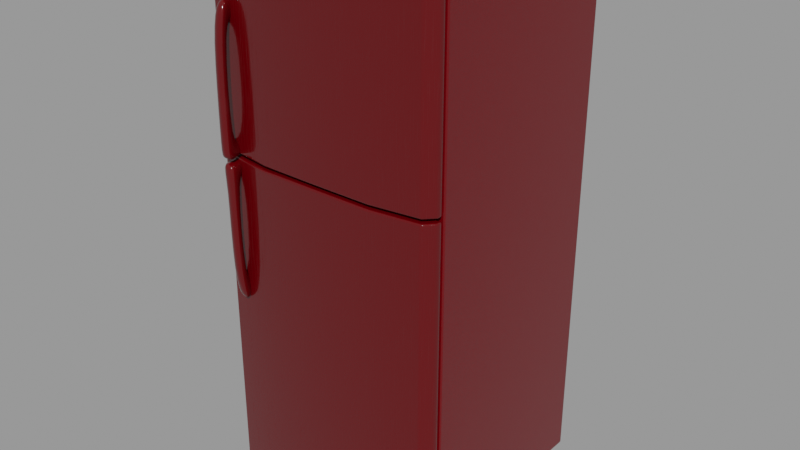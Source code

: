 # Source: refrigerator_2209666b-8edc-4001-8a5b-ee280232732c.blend  (saved by Blender 3.4.6; exported with 4.5.12 LTS)
import bpy
from mathutils import Matrix  # noqa: F401  (used for matrix-valued properties, if any)

bpy.ops.wm.read_factory_settings(use_empty=True)
scene = bpy.context.scene
scene.name = 'upload'

# ---- collections
col_refrigerator = bpy.data.collections.new('Refrigerator'); scene.collection.children.link(col_refrigerator)

# ---- materials (node trees are filled in below, after node groups)
mat_purple_plastic_door = bpy.data.materials.new('Purple Plastic Door')
mat_purple_plastic_door.use_transparent_shadow = False
mat_indoor_plastic = bpy.data.materials.new('Indoor Plastic')
mat_indoor_plastic.use_transparent_shadow = False
mat_purple_body_paint = bpy.data.materials.new('Purple Body Paint')
mat_purple_body_paint.use_transparent_shadow = False
mat_dusty_glass = bpy.data.materials.new('Dusty glass')
mat_dusty_glass.alpha_threshold = 0.0
mat_dusty_glass.roughness = 0.5

# ---- node groups
ng_dusty_glass = bpy.data.node_groups.new('Dusty glass', 'ShaderNodeTree')
_s = ng_dusty_glass.interface.new_socket(name='Shader', in_out='OUTPUT', socket_type='NodeSocketShader')
_s = ng_dusty_glass.interface.new_socket(name='Dust intensity', in_out='INPUT', socket_type='NodeSocketFloat')
_s.default_value = 1.5
_s.min_value = -1e+04
_s.max_value = 1e+04
_s = ng_dusty_glass.interface.new_socket(name='Vector', in_out='INPUT', socket_type='NodeSocketVector')
_s.min_value = -1.0
_s.max_value = 1.0
_N = ng_dusty_glass.nodes; _L = ng_dusty_glass.links
n0 = _N.new('ShaderNodeMath'); n0.name = 'Math'; n0.location = (-565, -238)
n0.inputs[1].default_value = 120.0
n1 = _N.new('ShaderNodeMath'); n1.name = 'Math.001'; n1.location = (-805, -307)
n1.operation = 'MULTIPLY'
n1.inputs[1].default_value = 2.0
n2 = _N.new('ShaderNodeTexNoise'); n2.name = 'Noise Texture.001'; n2.location = (-1045, -349)
n2.inputs[2].default_value = 20.0
n2.inputs[3].default_value = 1.0
n3 = _N.new('ShaderNodeTexNoise'); n3.name = 'Noise Texture.004'; n3.location = (-565, -477)
n3.inputs[2].default_value = 20.0
n3.inputs[3].default_value = 7.0
n4 = _N.new('ShaderNodeBrightContrast'); n4.name = 'Bright/Contrast'; n4.location = (-325, -461)
n4.inputs[2].default_value = 0.5
n5 = _N.new('ShaderNodeTexNoise'); n5.name = 'Noise Texture'; n5.location = (-325, -196)
n5.inputs[3].default_value = 7.0
n5.inputs[8].default_value = 0.5
n6 = _N.new('ShaderNodeMath'); n6.name = 'Math.003'; n6.location = (-197, 25)
n6.operation = 'MULTIPLY'
n6.inputs[1].default_value = 120.0
n7 = _N.new('ShaderNodeMath'); n7.name = 'Math.007'; n7.location = (-85, -404)
n7.operation = 'MULTIPLY'
n7.inputs[1].default_value = 1.0
n8 = _N.new('ShaderNodeMath'); n8.name = 'Math.004'; n8.location = (155, -166)
n8.operation = 'MULTIPLY'
n8.use_clamp = True
n9 = _N.new('ShaderNodeBump'); n9.name = 'Bump'; n9.location = (975, -108)
n9.inputs[0].default_value = 0.05
n9.inputs[1].default_value = 1.0
n9.inputs[2].default_value = 1.0
n10 = _N.new('ShaderNodeMath'); n10.name = 'Math.010'; n10.location = (735, -129)
n10.use_clamp = True
n10.inputs[1].default_value = 0.0
n11 = _N.new('ShaderNodeMath'); n11.name = 'Math.008'; n11.location = (-85, -199)
n11.operation = 'MULTIPLY'
n12 = _N.new('ShaderNodeBsdfGlass'); n12.name = 'Glass BSDF'; n12.location = (1215, -337)
n12.distribution = 'BECKMANN'
n12.inputs[1].default_value = 0.001
n13 = _N.new('ShaderNodeMath'); n13.name = 'Math.011'; n13.location = (975, 92)
n13.operation = 'SUBTRACT'
n13.use_clamp = True
n13.inputs[0].default_value = 1.0
n14 = _N.new('ShaderNodeMath'); n14.name = 'Math.012'; n14.location = (735, 86)
n14.operation = 'MULTIPLY'
n14.use_clamp = True
n14.inputs[1].default_value = 2.0
n15 = _N.new('ShaderNodeBsdfPrincipled'); n15.name = 'Principled BSDF'; n15.location = (1215, 477)
n15.width = 150
n15.subsurface_method = 'BURLEY'
n15.inputs[9].default_value = (1.0, 1.0, 1.0)
n15.inputs[27].default_value = (0.0, 0.0, 0.0, 1.0)
n15.inputs[28].default_value = 1.0
n16 = _N.new('ShaderNodeMath'); n16.name = 'Math.014'; n16.location = (975, 288)
n16.use_clamp = True
n16.inputs[1].default_value = 0.65
n17 = _N.new('ShaderNodeMixShader'); n17.name = 'Mix Shader'; n17.location = (1465, 68)
n18 = _N.new('ShaderNodeMath'); n18.name = 'Math.013'; n18.location = (1215, -126)
n18.operation = 'MULTIPLY'
n18.use_clamp = True
n19 = _N.new('ShaderNodeRGBCurve'); n19.name = 'RGB Curves'; n19.location = (395, -7)
_c = n19.mapping.curves[3]
while len(_c.points) > 2: _c.points.remove(_c.points[-1])
_c.points[0].location = (0.0, 0.0); _c.points[0].handle_type = 'AUTO'
_c.points[1].location = (0.01364, 0.0); _c.points[1].handle_type = 'AUTO'
_p = _c.points.new(0.44545, 0.55); _p.handle_type = 'AUTO'
_p = _c.points.new(1.0, 0.85); _p.handle_type = 'AUTO'
n19.mapping.update()
n20 = _N.new('ShaderNodeMapping'); n20.name = 'Mapping'; n20.location = (-1465, -358)
n21 = _N.new('NodeGroupInput'); n21.name = 'Group Input'; n21.location = (-1758, -906)
n22 = _N.new('NodeGroupOutput'); n22.name = 'Group Output'; n22.location = (1689, 42)
_L.new(n21.outputs[1], n20.inputs[0])
_L.new(n5.outputs[0], n11.inputs[0])
_L.new(n2.outputs[0], n1.inputs[0])
_L.new(n0.outputs[0], n5.inputs[2])
_L.new(n1.outputs[0], n0.inputs[0])
_L.new(n20.outputs[0], n5.inputs[0])
_L.new(n20.outputs[0], n2.inputs[0])
_L.new(n8.outputs[0], n19.inputs[1])
_L.new(n3.outputs[0], n4.inputs[0])
_L.new(n4.outputs[0], n7.inputs[0])
_L.new(n19.outputs[0], n10.inputs[0])
_L.new(n9.outputs[0], n15.inputs[5])
_L.new(n5.outputs[0], n6.inputs[0])
_L.new(n7.outputs[0], n8.inputs[1])
_L.new(n11.outputs[0], n8.inputs[0])
_L.new(n10.outputs[0], n9.inputs[3])
_L.new(n19.outputs[0], n14.inputs[0])
_L.new(n14.outputs[0], n13.inputs[1])
_L.new(n13.outputs[0], n15.inputs[2])
_L.new(n18.outputs[0], n17.inputs[0])
_L.new(n12.outputs[0], n17.inputs[1])
_L.new(n8.outputs[0], n16.inputs[0])
_L.new(n16.outputs[0], n15.inputs[0])
_L.new(n17.outputs[0], n22.inputs[0])
_L.new(n8.outputs[0], n18.inputs[0])
_L.new(n15.outputs[0], n17.inputs[2])
_L.new(n21.outputs[0], n18.inputs[1])
n22.is_active_output = True

# ---- material node trees
mat_purple_plastic_door.use_nodes = True; mat_purple_plastic_door.node_tree.nodes.clear()
_N = mat_purple_plastic_door.node_tree.nodes; _L = mat_purple_plastic_door.node_tree.links
n0 = _N.new('ShaderNodeOutputMaterial'); n0.name = 'Material Output'; n0.location = (-101, 344)
n1 = _N.new('ShaderNodeTexNoise'); n1.name = 'Musgrave Texture'; n1.location = (-1580, 43)
n1.width = 150
n1.normalize = False
n1.inputs[2].default_value = 1000.0
n1.inputs[3].default_value = 1.0
n1.inputs[4].default_value = 0.25
n2 = _N.new('ShaderNodeBump'); n2.name = 'Bump'; n2.location = (-1377, -74)
n2.invert = True
n2.inputs[0].default_value = 0.01
n2.inputs[2].default_value = 1.0
n3 = _N.new('ShaderNodeMapping'); n3.name = 'Mapping'; n3.location = (-1800, 72)
n3.inputs[3].default_value = (1.0, 0.01, 0.01)
n4 = _N.new('ShaderNodeValToRGB'); n4.name = 'ColorRamp.001'; n4.location = (-1107, 99)
while len(n4.color_ramp.elements) > 1: n4.color_ramp.elements.remove(n4.color_ramp.elements[-1])
n4.color_ramp.elements[0].position = 0.0; n4.color_ramp.elements[0].color = (0.06221, 0.06221, 0.06221, 1.0)
_e = n4.color_ramp.elements.new(1.0); _e.color = (0.5922, 0.5922, 0.5922, 1.0)
n5 = _N.new('ShaderNodeBsdfPrincipled'); n5.name = 'Principled BSDF'; n5.location = (-583, 342)
n5.distribution = 'GGX'
n5.subsurface_method = 'BURLEY'
n5.inputs[0].default_value = (0.1023, 0.0, 0.001531, 1.0)
n5.inputs[3].default_value = 1.45
n5.inputs[13].default_value = 0.5773
n5.inputs[27].default_value = (0.0, 0.0, 0.0, 1.0)
n5.inputs[28].default_value = 1.0
n6 = _N.new('ShaderNodeTexCoord'); n6.name = 'Texture Coordinate'; n6.location = (-2034, 28)
_L.new(n5.outputs[0], n0.inputs[0])
_L.new(n3.outputs[0], n1.inputs[0])
_L.new(n1.outputs[0], n2.inputs[3])
_L.new(n1.outputs[0], n4.inputs[0])
_L.new(n2.outputs[0], n5.inputs[5])
_L.new(n4.outputs[0], n5.inputs[2])
_L.new(n6.outputs[3], n3.inputs[0])
n0.is_active_output = True
mat_indoor_plastic.use_nodes = True; mat_indoor_plastic.node_tree.nodes.clear()
_N = mat_indoor_plastic.node_tree.nodes; _L = mat_indoor_plastic.node_tree.links
n0 = _N.new('ShaderNodeOutputMaterial'); n0.name = 'Material Output'; n0.location = (558, 300)
n1 = _N.new('ShaderNodeBsdfPrincipled'); n1.name = 'Principled BSDF'; n1.location = (126, 284)
n1.distribution = 'GGX'
n1.subsurface_method = 'BURLEY'
n1.inputs[0].default_value = (1.0, 0.829, 0.6922, 1.0)
n1.inputs[3].default_value = 1.45
n1.inputs[13].default_value = 1.0
n1.inputs[27].default_value = (0.0, 0.0, 0.0, 1.0)
n1.inputs[28].default_value = 1.0
n2 = _N.new('ShaderNodeBump'); n2.name = 'Bump'; n2.location = (-109, 36)
n2.invert = True
n2.inputs[0].default_value = 0.2
n2.inputs[2].default_value = 1.0
n3 = _N.new('ShaderNodeTexNoise'); n3.name = 'Musgrave Texture'; n3.location = (-301, 77)
n3.width = 150
n3.normalize = False
n3.inputs[2].default_value = 1000.0
n3.inputs[3].default_value = 1.0
n3.inputs[4].default_value = 0.25
n4 = _N.new('ShaderNodeTexCoord'); n4.name = 'Texture Coordinate'; n4.location = (-695, 73)
n5 = _N.new('ShaderNodeMapping'); n5.name = 'Mapping'; n5.location = (-484, 74)
n5.inputs[3].default_value = (1.0, 1.0, 5.0)
_L.new(n1.outputs[0], n0.inputs[0])
_L.new(n5.outputs[0], n3.inputs[0])
_L.new(n3.outputs[0], n2.inputs[3])
_L.new(n2.outputs[0], n1.inputs[5])
_L.new(n4.outputs[3], n5.inputs[0])
_L.new(n3.outputs[0], n1.inputs[2])
n0.is_active_output = True
mat_purple_body_paint.use_nodes = True; mat_purple_body_paint.node_tree.nodes.clear()
_N = mat_purple_body_paint.node_tree.nodes; _L = mat_purple_body_paint.node_tree.links
n0 = _N.new('ShaderNodeOutputMaterial'); n0.name = 'Material Output'; n0.location = (-101, 344)
n1 = _N.new('ShaderNodeBsdfPrincipled'); n1.name = 'Principled BSDF'; n1.location = (-391, 344)
n1.distribution = 'GGX'
n1.subsurface_method = 'BURLEY'
n1.inputs[3].default_value = 1.45
n1.inputs[13].default_value = 0.6
n1.inputs[27].default_value = (0.0, 0.0, 0.0, 1.0)
n1.inputs[28].default_value = 1.0
n2 = _N.new('ShaderNodeTexNoise'); n2.name = 'Musgrave Texture'; n2.location = (-1313, 61)
n2.width = 150
n2.normalize = False
n2.inputs[2].default_value = 1000.0
n2.inputs[3].default_value = 1.0
n2.inputs[4].default_value = 0.25
n3 = _N.new('ShaderNodeValToRGB'); n3.name = 'ColorRamp.001'; n3.location = (-825, 115)
while len(n3.color_ramp.elements) > 1: n3.color_ramp.elements.remove(n3.color_ramp.elements[-1])
n3.color_ramp.elements[0].position = 0.01591; n3.color_ramp.elements[0].color = (0.03687, 0.03687, 0.03687, 1.0)
_e = n3.color_ramp.elements.new(1.0); _e.color = (1.0, 1.0, 1.0, 1.0)
n4 = _N.new('ShaderNodeBump'); n4.name = 'Bump'; n4.location = (-1109, -56)
n4.invert = True
n4.inputs[0].default_value = 0.1
n4.inputs[2].default_value = 1.0
n5 = _N.new('ShaderNodeValToRGB'); n5.name = 'ColorRamp'; n5.location = (-846, 368)
while len(n5.color_ramp.elements) > 1: n5.color_ramp.elements.remove(n5.color_ramp.elements[-1])
n5.color_ramp.elements[0].position = 0.0; n5.color_ramp.elements[0].color = (0.1445, 0.0, 0.002491, 1.0)
_e = n5.color_ramp.elements.new(1.0); _e.color = (0.04202, 0.0, 0.001406, 1.0)
n6 = _N.new('ShaderNodeTexCoord'); n6.name = 'Texture Coordinate'; n6.location = (-1408, 486)
n7 = _N.new('ShaderNodeMix'); n7.name = 'Mix'; n7.location = (-561, 224)
n7.data_type = 'RGBA'
n7.inputs[0].default_value = 0.1
n7.inputs[6].default_value = (1.0, 1.0, 1.0, 1.0)
_L.new(n1.outputs[0], n0.inputs[0])
_L.new(n6.outputs[3], n2.inputs[0])
_L.new(n2.outputs[0], n4.inputs[3])
_L.new(n4.outputs[0], n1.inputs[5])
_L.new(n2.outputs[0], n5.inputs[0])
_L.new(n3.outputs[0], n1.inputs[2])
_L.new(n2.outputs[0], n3.inputs[0])
_L.new(n5.outputs[0], n1.inputs[0])
_L.new(n5.outputs[0], n7.inputs[7])
_L.new(n7.outputs[2], n1.inputs[14])
n0.is_active_output = True
mat_dusty_glass.use_nodes = True; mat_dusty_glass.node_tree.nodes.clear()
_N = mat_dusty_glass.node_tree.nodes; _L = mat_dusty_glass.node_tree.links
n0 = _N.new('ShaderNodeTexCoord'); n0.name = 'Texture Coordinate'; n0.location = (-1973, -296)
n1 = _N.new('ShaderNodeOutputMaterial'); n1.name = 'Material Output'; n1.location = (-1493, -192)
n2 = _N.new('ShaderNodeGroup'); n2.name = 'Dusty glass'; n2.location = (-1733, -220)
n2.node_tree = ng_dusty_glass
n2.inputs[0].default_value = 1.5
_L.new(n0.outputs[0], n2.inputs[1])
_L.new(n2.outputs[0], n1.inputs[0])
n1.is_active_output = True

# ---- meshes
me_cube_001 = bpy.data.meshes.new('Cube.001')
me_cube_001.from_pydata([(-0.01022, -0.02235, 0.1306), (-0.01023, 0.003774, 0.1922), (-0.02563, 0.03926, 0.1306), (-0.02563, 0.03926, 0.1922), (0.02097, -0.02233, 0.1306), (0.02095, 0.003795, 0.1922), (0.005552, 0.03928, 0.1306), (0.005552, 0.03928, 0.1922), (-0.01735, 0.006163, 0.1306), (-0.01736, 0.0202, 0.1922), (0.01383, 0.006184, 0.1306), (0.01382, 0.02022, 0.1922), (-0.01735, 0.006163, -0.1875), (-0.01022, -0.02235, -0.1875), (0.02097, -0.02233, -0.1875), (0.01383, 0.006184, -0.1875), (0.02097, -0.02233, -0.1518), (0.01383, 0.006184, -0.1518), (-0.01022, -0.02235, -0.1518), (-0.01735, 0.006163, -0.1518), (0.003459, 0.03847, -0.1875), (-0.02772, 0.03845, -0.1875), (0.003459, 0.03847, -0.1518), (-0.02772, 0.03845, -0.1518)], [], [(8, 9, 3, 2), (2, 3, 7, 6), (10, 11, 5, 4), (4, 5, 1, 0), (17, 16, 14, 15), (11, 9, 1, 5), (7, 3, 9, 11), (2, 6, 10, 8), (6, 7, 11, 10), (0, 1, 9, 8), (12, 15, 14, 13), (16, 18, 13, 14), (12, 19, 23, 21), (18, 19, 12, 13), (0, 8, 19, 18), (8, 10, 17, 19), (4, 0, 18, 16), (10, 4, 16, 17), (23, 22, 20, 21), (17, 15, 20, 22), (15, 12, 21, 20), (19, 17, 22, 23)])
me_cube_001.polygons.foreach_set('use_smooth', [True] * 22)
_k = {(3, 9): 0.41961, (2, 3): 1.0, (2, 6): 1.0, (3, 7): 1.0, (6, 7): 1.0, (2, 8): 0.41961, (12, 13): 0.46667, (14, 15): 0.46667, (20, 21): 1.0, (20, 22): 1.0, (21, 23): 1.0, (22, 23): 1.0, (12, 21): 0.41961, (15, 20): 0.41961}
me_cube_001.attributes.new('crease_edge', 'FLOAT', 'EDGE').data.foreach_set('value', [_k.get((min(e.vertices), max(e.vertices)), 0.0) for e in me_cube_001.edges])
_uv = me_cube_001.uv_layers.new(name='UVMap')
_uv.uv.foreach_set('vector', [0.1513, 0.6503, 0.1549, 0.6338, 0.1605, 0.6338, 0.1605, 0.6503, 0.7262, 0.348, 0.7262, 0.3646, 0.7178, 0.3646, 0.7178, 0.348, 0.9032, 0.5546, 0.8996, 0.538, 0.9044, 0.538, 0.9111, 0.5546, 0.4712, 0.8806, 0.4712, 0.8633, 0.4796, 0.8633, 0.4796, 0.8806, 0.9032, 0.6304, 0.9111, 0.6304, 0.9111, 0.6399, 0.9032, 0.6399, 0.7171, 0.379, 0.7248, 0.3757, 0.7248, 0.3805, 0.7171, 0.3838, 0.7171, 0.3734, 0.7248, 0.3701, 0.7248, 0.3757, 0.7171, 0.379, 0.7343, 0.3655, 0.7262, 0.3635, 0.7262, 0.3543, 0.7343, 0.3564, 0.8941, 0.5546, 0.8941, 0.5381, 0.8996, 0.538, 0.9032, 0.5546, 0.1434, 0.6503, 0.1502, 0.6338, 0.1549, 0.6338, 0.1513, 0.6503, 0.7175, 0.361, 0.7095, 0.3587, 0.7097, 0.3508, 0.7178, 0.3531, 0.4712, 0.9557, 0.4796, 0.9557, 0.4796, 0.9652, 0.4712, 0.9652, 0.1513, 0.7357, 0.1513, 0.7261, 0.1604, 0.7261, 0.1604, 0.7357, 0.1434, 0.7261, 0.1513, 0.7261, 0.1513, 0.7357, 0.1434, 0.7357, 0.1434, 0.6503, 0.1513, 0.6503, 0.1513, 0.7261, 0.1434, 0.7261, 0.8939, 0.372, 0.8855, 0.372, 0.8855, 0.2963, 0.8939, 0.2963, 0.4712, 0.8806, 0.4796, 0.8806, 0.4796, 0.9557, 0.4712, 0.9557, 0.9032, 0.5546, 0.9111, 0.5546, 0.9111, 0.6304, 0.9032, 0.6304, 0.7425, 0.3411, 0.7341, 0.3411, 0.7341, 0.3315, 0.7425, 0.3315, 0.9032, 0.6304, 0.9032, 0.6399, 0.8941, 0.6399, 0.8941, 0.6304, 0.7095, 0.3587, 0.7175, 0.361, 0.7178, 0.3701, 0.7097, 0.3678, 0.7341, 0.3406, 0.7262, 0.3432, 0.7262, 0.3341, 0.7341, 0.3315])
me_cube_001.materials.append(mat_purple_plastic_door)
me_cube_001.use_remesh_preserve_volume = False
me_cube_001.use_remesh_preserve_attributes = False
me_cube_001.use_mirror_vertex_groups = False
me_cube_001.update()
me_cube_003 = bpy.data.meshes.new('Cube.003')
me_cube_003.from_pydata([(-0.02543, 0.005611, 0.2337), (-0.02543, 0.005611, -0.2202), (-0.5929, 0.005235, 0.2337), (-0.5929, 0.005235, -0.2202), (-0.6242, -0.03201, 0.2587), (-0.6242, -0.03201, -0.2451), (-0.1517, 0.005528, -0.2202), (-0.3092, 0.005423, -0.2202), (-0.4667, 0.005319, -0.2202), (-0.1516, -0.05434, 0.2587), (-0.3091, -0.05554, 0.2587), (-0.4667, -0.05455, 0.2587), (-0.4667, -0.05455, -0.2451), (-0.3091, -0.05554, -0.2451), (-0.1516, -0.05434, -0.2451), (-0.4667, 0.005319, 0.2337), (-0.3092, 0.005423, 0.2337), (-0.1517, 0.005528, 0.2337), (-0.0189, -0.03517, 0.2587), (0.005853, -0.009031, 0.2587), (0.005853, -0.009031, -0.2451), (-0.0189, -0.03517, -0.2451), (-0.4667, 0.005319, -0.2451), (-0.6242, 0.005214, -0.2451), (0.005844, 0.005632, 0.2587), (0.005844, 0.005632, -0.2451), (-0.6242, 0.005214, 0.2587), (-0.1517, 0.005528, 0.2587), (-0.1517, 0.005528, -0.2451), (-0.3092, 0.005423, -0.2451), (-0.4667, 0.005319, 0.2587), (-0.3092, 0.005423, 0.2587), (0.005844, 0.005632, 0.1579), (0.005844, 0.005632, 0.05715), (0.005844, 0.005632, -0.0436), (0.005844, 0.005632, -0.1444), (-0.6242, -0.03201, -0.1444), (-0.6242, -0.03201, -0.0436), (-0.6242, -0.03201, 0.05715), (-0.6242, -0.03201, 0.1579), (-0.6242, 0.005214, 0.1579), (-0.6242, 0.005214, 0.05715), (-0.6242, 0.005214, -0.0436), (-0.6242, 0.005214, -0.1444), (-0.4667, 0.005319, 0.143), (-0.4667, 0.01105, 0.05217), (-0.4667, 0.005319, -0.03862), (-0.4667, 0.01105, -0.1294), (-0.3092, 0.005423, 0.143), (-0.3092, 0.005423, 0.05217), (-0.3092, 0.005423, -0.03862), (-0.3092, 0.01116, -0.1294), (-0.1517, 0.005528, 0.143), (-0.1517, 0.005528, 0.05217), (-0.1517, 0.005528, -0.03862), (-0.1517, 0.01126, -0.1294), (-0.1516, -0.05434, 0.1579), (-0.1516, -0.05434, 0.05715), (-0.1516, -0.05434, -0.0436), (-0.1516, -0.05434, -0.1444), (-0.3091, -0.05554, 0.1579), (-0.3091, -0.05554, 0.05715), (-0.3091, -0.05554, -0.0436), (-0.3091, -0.05554, -0.1444), (-0.4667, -0.05455, 0.1579), (-0.4667, -0.05455, 0.05715), (-0.4667, -0.05455, -0.0436), (-0.4667, -0.05455, -0.1444), (-0.0189, -0.03517, 0.1579), (-0.0189, -0.03517, 0.05715), (-0.0189, -0.03517, -0.0436), (-0.0189, -0.03517, -0.1444), (0.005853, -0.009031, -0.1444), (0.005853, -0.009031, -0.0436), (0.005853, -0.009031, 0.05715), (0.005853, -0.009031, 0.1579), (-0.02543, 0.005611, 0.143), (-0.03181, 0.01134, 0.05217), (-0.02543, 0.005611, -0.03862), (-0.03181, 0.01134, -0.1294), (-0.5929, 0.005235, 0.143), (-0.5866, 0.01097, 0.05217), (-0.5929, 0.005235, -0.03862), (-0.5866, 0.01097, -0.1294), (-0.4667, 0.05735, -0.1294), (-0.3092, 0.05746, -0.1294), (-0.1517, 0.05756, -0.1294), (-0.03184, 0.05764, -0.1294), (-0.5866, 0.05728, -0.1294), (-0.4667, 0.05735, 0.05217), (-0.3092, 0.06319, 0.05217), (-0.1517, 0.0633, 0.05217), (-0.03184, 0.05764, 0.05217), (-0.5866, 0.05728, 0.05217), (-0.4667, 0.03854, -0.2043), (-0.4667, 0.01465, -0.2202), (-0.4667, 0.02938, -0.2155), (-0.3092, 0.01476, -0.2202), (-0.3092, 0.03864, -0.2043), (-0.3092, 0.02949, -0.2155), (-0.1517, 0.01486, -0.2202), (-0.1517, 0.03875, -0.2043), (-0.1517, 0.02959, -0.2155), (-0.5929, 0.03845, -0.2043), (-0.5929, 0.01457, -0.2202), (-0.5929, 0.0293, -0.2155), (-0.02544, 0.01494, -0.2202), (-0.02545, 0.03883, -0.2043), (-0.02545, 0.02968, -0.2155), (-0.4667, 0.01465, -0.03862), (-0.4667, 0.03854, -0.02274), (-0.4667, 0.02938, -0.03397), (-0.3092, 0.01476, -0.03862), (-0.3092, 0.03864, -0.02274), (-0.3092, 0.02949, -0.03397), (-0.1517, 0.03875, -0.02274), (-0.1517, 0.01486, -0.03862), (-0.1517, 0.02959, -0.03397), (-0.02544, 0.01494, -0.03862), (-0.02545, 0.03883, -0.02274), (-0.02545, 0.02968, -0.03397), (-0.5929, 0.03845, -0.02274), (-0.5929, 0.01457, -0.03862), (-0.5929, 0.0293, -0.03397), (-0.5929, 0.005235, -0.1294), (-0.593, 0.06301, -0.1294), (-0.3092, 0.005423, -0.1294), (-0.1517, 0.005528, -0.1294), (-0.3092, 0.01116, 0.05217), (-0.1517, 0.01126, 0.05217), (-0.4667, 0.005319, -0.1294), (-0.4667, 0.005319, 0.05217), (-0.5929, 0.005235, 0.05217), (-0.02543, 0.005611, -0.1294), (-0.02543, 0.005611, 0.05217), (-0.3092, 0.06319, -0.1294), (-0.1517, 0.0633, -0.1294), (-0.3092, 0.05746, 0.05217), (-0.1517, 0.05756, 0.05217), (-0.4667, 0.06309, -0.1294), (-0.4667, 0.06309, 0.05217), (-0.593, 0.06301, 0.05217), (-0.02547, 0.06338, -0.1294), (-0.02547, 0.06338, 0.05217)], [], [(68, 18, 9, 56), (30, 26, 4, 11), (64, 11, 4, 39), (39, 4, 26, 40), (24, 27, 9, 18, 19), (52, 17, 0, 76), (80, 2, 15, 44), (44, 15, 16, 48), (48, 16, 17, 52), (23, 22, 12, 5), (22, 29, 13, 12), (29, 28, 14, 13), (32, 24, 19, 75), (56, 9, 10, 60), (60, 10, 11, 64), (28, 25, 20, 21, 14), (27, 31, 10, 9), (31, 30, 11, 10), (71, 21, 20, 72), (3, 8, 22, 23), (76, 0, 24, 32), (124, 3, 23, 43), (0, 17, 27, 24), (6, 1, 25, 28), (7, 6, 28, 29), (8, 7, 29, 22), (15, 2, 26, 30), (16, 15, 30, 31), (17, 16, 31, 27), (2, 80, 40, 26), (80, 132, 41, 40), (132, 82, 42, 41), (82, 124, 43, 42), (1, 133, 35, 25), (133, 78, 34, 35), (78, 134, 33, 34), (134, 76, 32, 33), (18, 68, 75, 19), (68, 69, 74, 75), (69, 70, 73, 74), (70, 71, 72, 73), (13, 63, 67, 12), (63, 62, 66, 67), (62, 61, 65, 66), (61, 60, 64, 65), (14, 59, 63, 13), (59, 58, 62, 63), (58, 57, 61, 62), (57, 56, 60, 61), (25, 35, 72, 20), (35, 34, 73, 72), (34, 33, 74, 73), (33, 32, 75, 74), (126, 50, 54, 127), (3, 124, 125, 103, 105, 104), (49, 48, 52, 53), (130, 46, 50, 126), (131, 44, 48, 49), (124, 82, 46, 130), (133, 1, 106, 108, 107, 142), (132, 80, 44, 131), (127, 54, 78, 133), (110, 140, 90, 113), (53, 52, 76, 134), (5, 36, 43, 23), (36, 37, 42, 43), (37, 38, 41, 42), (38, 39, 40, 41), (12, 67, 36, 5), (67, 66, 37, 36), (66, 65, 38, 37), (65, 64, 39, 38), (21, 71, 59, 14), (71, 70, 58, 59), (70, 69, 57, 58), (69, 68, 56, 57), (6, 7, 97, 100), (54, 50, 112, 116), (98, 135, 136, 101), (113, 90, 91, 115), (7, 8, 95, 97), (46, 82, 122, 109), (1, 6, 100, 106), (78, 54, 116, 118), (121, 141, 140, 110), (101, 136, 142, 107), (134, 78, 118, 120, 119, 143), (8, 3, 104, 95), (82, 132, 141, 121, 123, 122), (94, 139, 135, 98), (115, 91, 143, 119), (50, 46, 109, 112), (95, 104, 105, 96), (96, 105, 103, 94), (106, 100, 102, 108), (108, 102, 101, 107), (100, 97, 99, 102), (102, 99, 98, 101), (97, 95, 96, 99), (99, 96, 94, 98), (113, 115, 117, 114), (114, 117, 116, 112), (110, 113, 114, 111), (111, 114, 112, 109), (121, 110, 111, 123), (123, 111, 109, 122), (115, 119, 120, 117), (117, 120, 118, 116), (103, 125, 139, 94), (83, 88, 125, 124), (55, 51, 126, 127), (129, 128, 49, 53), (51, 47, 130, 126), (128, 45, 131, 49), (47, 83, 124, 130), (45, 81, 132, 131), (79, 55, 127, 133), (77, 129, 53, 134), (85, 86, 136, 135), (137, 138, 91, 90), (84, 85, 135, 139), (89, 137, 90, 140), (88, 84, 139, 125), (93, 89, 140, 141), (86, 87, 142, 136), (138, 92, 143, 91), (81, 93, 141, 132), (87, 79, 133, 142), (92, 77, 134, 143)])
me_cube_003.polygons.foreach_set('use_smooth', [True] * 129)
me_cube_003.polygons.foreach_set('material_index', [0, 0, 0, 0, 0, 1, 1, 1, 1, 0, 0, 0, 0, 0, 0, 0, 0, 0, 0, 0, 0, 0, 0, 0, 0, 0, 0, 0, 0, 0, 0, 0, 0, 0, 0, 0, 0, 0, 0, 0, 0, 0, 0, 0, 0, 0, 0, 0, 0, 0, 0, 0, 0, 1, 1, 1, 1, 1, 1, 1, 1, 1, 1, 1, 0, 0, 0, 0, 0, 0, 0, 0, 0, 0, 0, 0, 1, 1, 1, 1, 1, 1, 1, 1, 1, 1, 1, 1, 1, 1, 1, 1, 1, 1, 1, 1, 1, 1, 1, 1, 1, 1, 1, 1, 1, 1, 1, 1, 1, 1, 1, 1, 1, 1, 1, 1, 1, 1, 1, 1, 1, 1, 1, 1, 1, 1, 1, 1, 1])
_uv = me_cube_003.uv_layers.new(name='UVMap')
_uv.uv.foreach_set('vector', [0.659, 0.3315, 0.6319, 0.3315, 0.6319, 0.2959, 0.659, 0.2959, 0.974, 0.634, 0.974, 0.6763, 0.964, 0.6763, 0.9579, 0.634, 0.659, 0.2113, 0.6319, 0.2113, 0.6319, 0.1691, 0.659, 0.1691, 0.976, 0.9588, 0.976, 0.9858, 0.966, 0.9858, 0.966, 0.9588, 0.974, 0.5072, 0.974, 0.5495, 0.9579, 0.5495, 0.963, 0.5139, 0.97, 0.5072, 0.9184, 0.4196, 0.8941, 0.4196, 0.8941, 0.3857, 0.9184, 0.3857, 0.9184, 0.538, 0.8941, 0.538, 0.8941, 0.5042, 0.9184, 0.5042, 0.9184, 0.5042, 0.8941, 0.5042, 0.8941, 0.4619, 0.9184, 0.4619, 0.9184, 0.4619, 0.8941, 0.4619, 0.8941, 0.4196, 0.9184, 0.4196, 0.9823, 0.6816, 0.9823, 0.7238, 0.9663, 0.7238, 0.9724, 0.6816, 0.9823, 0.7238, 0.9823, 0.7661, 0.966, 0.7661, 0.9663, 0.7238, 0.9823, 0.7661, 0.9823, 0.8084, 0.9663, 0.8084, 0.966, 0.7661, 0.1631, 0.8299, 0.1631, 0.8028, 0.167, 0.8028, 0.167, 0.8299, 0.659, 0.2959, 0.6319, 0.2959, 0.6319, 0.2536, 0.659, 0.2536, 0.659, 0.2536, 0.6319, 0.2536, 0.6319, 0.2113, 0.659, 0.2113, 0.9823, 0.8084, 0.9823, 0.8506, 0.9784, 0.8506, 0.9714, 0.844, 0.9663, 0.8084, 0.974, 0.5495, 0.974, 0.5918, 0.9576, 0.5918, 0.9579, 0.5495, 0.974, 0.5918, 0.974, 0.634, 0.9579, 0.634, 0.9576, 0.5918, 0.174, 0.911, 0.174, 0.938, 0.167, 0.938, 0.167, 0.911, 0.9889, 0.69, 0.9889, 0.7238, 0.9823, 0.7238, 0.9823, 0.6816, 0.876, 0.856, 0.876, 0.8317, 0.8843, 0.825, 0.8843, 0.852, 0.3182, 0.8105, 0.3182, 0.7862, 0.3265, 0.7795, 0.3265, 0.8065, 0.984, 0.4988, 0.984, 0.465, 0.9906, 0.465, 0.9906, 0.5072, 0.9889, 0.8084, 0.9889, 0.8423, 0.9823, 0.8506, 0.9823, 0.8084, 0.9889, 0.7661, 0.9889, 0.8084, 0.9823, 0.8084, 0.9823, 0.7661, 0.9889, 0.7238, 0.9889, 0.7661, 0.9823, 0.7661, 0.9823, 0.7238, 0.984, 0.3804, 0.984, 0.3465, 0.9906, 0.3381, 0.9906, 0.3804, 0.984, 0.4227, 0.984, 0.3804, 0.9906, 0.3804, 0.9906, 0.4227, 0.984, 0.465, 0.984, 0.4227, 0.9906, 0.4227, 0.9906, 0.465, 0.3182, 0.9077, 0.3182, 0.8834, 0.3265, 0.8874, 0.3265, 0.9144, 0.3182, 0.8834, 0.3182, 0.8591, 0.3265, 0.8604, 0.3265, 0.8874, 0.3182, 0.8591, 0.3182, 0.8348, 0.3265, 0.8335, 0.3265, 0.8604, 0.3182, 0.8348, 0.3182, 0.8105, 0.3265, 0.8065, 0.3265, 0.8335, 0.876, 0.9532, 0.876, 0.9289, 0.8843, 0.9329, 0.8843, 0.9599, 0.876, 0.9289, 0.876, 0.9046, 0.8843, 0.9059, 0.8843, 0.9329, 0.876, 0.9046, 0.876, 0.8803, 0.8843, 0.879, 0.8843, 0.9059, 0.876, 0.8803, 0.876, 0.856, 0.8843, 0.852, 0.8843, 0.879, 0.174, 0.8028, 0.174, 0.8299, 0.167, 0.8299, 0.167, 0.8028, 0.174, 0.8299, 0.174, 0.8569, 0.167, 0.8569, 0.167, 0.8299, 0.174, 0.8569, 0.174, 0.8839, 0.167, 0.8839, 0.167, 0.8569, 0.174, 0.8839, 0.174, 0.911, 0.167, 0.911, 0.167, 0.8839, 0.7671, 0.2536, 0.7401, 0.2536, 0.7401, 0.2113, 0.7671, 0.2113, 0.7401, 0.2536, 0.7131, 0.2536, 0.7131, 0.2113, 0.7401, 0.2113, 0.7131, 0.2536, 0.686, 0.2536, 0.686, 0.2113, 0.7131, 0.2113, 0.686, 0.2536, 0.659, 0.2536, 0.659, 0.2113, 0.686, 0.2113, 0.7671, 0.2959, 0.7401, 0.2959, 0.7401, 0.2536, 0.7671, 0.2536, 0.7401, 0.2959, 0.7131, 0.2959, 0.7131, 0.2536, 0.7401, 0.2536, 0.7131, 0.2959, 0.686, 0.2959, 0.686, 0.2536, 0.7131, 0.2536, 0.686, 0.2959, 0.659, 0.2959, 0.659, 0.2536, 0.686, 0.2536, 0.1631, 0.938, 0.1631, 0.911, 0.167, 0.911, 0.167, 0.938, 0.1631, 0.911, 0.1631, 0.8839, 0.167, 0.8839, 0.167, 0.911, 0.1631, 0.8839, 0.1631, 0.8569, 0.167, 0.8569, 0.167, 0.8839, 0.1631, 0.8569, 0.1631, 0.8299, 0.167, 0.8299, 0.167, 0.8569, 0.6485, 0.6866, 0.6242, 0.6866, 0.6242, 0.6443, 0.6485, 0.6443, 0.7095, 0.3559, 0.7095, 0.3802, 0.694, 0.3802, 0.7005, 0.3601, 0.703, 0.3571, 0.707, 0.3559, 0.9427, 0.4619, 0.9184, 0.4619, 0.9184, 0.4196, 0.9427, 0.4196, 0.6485, 0.7288, 0.6242, 0.7288, 0.6242, 0.6866, 0.6485, 0.6866, 0.9427, 0.5042, 0.9184, 0.5042, 0.9184, 0.4619, 0.9427, 0.4619, 0.6485, 0.7627, 0.6242, 0.7627, 0.6242, 0.7288, 0.6485, 0.7288, 0.694, 0.3559, 0.694, 0.3315, 0.6965, 0.3315, 0.7004, 0.3327, 0.7029, 0.3358, 0.7095, 0.3559, 0.9427, 0.538, 0.9184, 0.538, 0.9184, 0.5042, 0.9427, 0.5042, 0.6485, 0.6443, 0.6242, 0.6443, 0.6242, 0.6104, 0.6485, 0.6104, 0.8318, 0.8589, 0.8523, 0.8589, 0.8523, 0.9011, 0.8318, 0.9011, 0.9427, 0.4196, 0.9184, 0.4196, 0.9184, 0.3857, 0.9427, 0.3857, 0.976, 0.8506, 0.976, 0.8777, 0.966, 0.8777, 0.966, 0.8506, 0.976, 0.8777, 0.976, 0.9047, 0.966, 0.9047, 0.966, 0.8777, 0.976, 0.9047, 0.976, 0.9318, 0.966, 0.9318, 0.966, 0.9047, 0.976, 0.9318, 0.976, 0.9588, 0.966, 0.9588, 0.966, 0.9318, 0.7671, 0.2113, 0.7401, 0.2113, 0.7401, 0.1691, 0.7671, 0.1691, 0.7401, 0.2113, 0.7131, 0.2113, 0.7131, 0.1691, 0.7401, 0.1691, 0.7131, 0.2113, 0.686, 0.2113, 0.686, 0.1691, 0.7131, 0.1691, 0.686, 0.2113, 0.659, 0.2113, 0.659, 0.1691, 0.686, 0.1691, 0.7671, 0.3315, 0.7401, 0.3315, 0.7401, 0.2959, 0.7671, 0.2959, 0.7401, 0.3315, 0.7131, 0.3315, 0.7131, 0.2959, 0.7401, 0.2959, 0.7131, 0.3315, 0.686, 0.3315, 0.686, 0.2959, 0.7131, 0.2959, 0.686, 0.3315, 0.659, 0.3315, 0.659, 0.2959, 0.686, 0.2959, 0.9955, 0.7155, 0.9955, 0.7577, 0.993, 0.7577, 0.993, 0.7155, 0.9889, 0.9523, 0.9889, 0.91, 0.9914, 0.91, 0.9914, 0.9523, 0.8555, 0.9011, 0.876, 0.9011, 0.876, 0.9434, 0.8555, 0.9434, 0.8318, 0.9011, 0.8523, 0.9011, 0.8523, 0.9434, 0.8318, 0.9434, 0.9955, 0.7577, 0.9955, 0.8, 0.993, 0.8, 0.993, 0.7577, 0.9889, 0.8677, 0.9889, 0.8339, 0.9914, 0.8339, 0.9914, 0.8677, 0.9955, 0.6816, 0.9955, 0.7155, 0.993, 0.7155, 0.993, 0.6816, 0.9889, 0.9862, 0.9889, 0.9523, 0.9914, 0.9523, 0.9914, 0.9862, 0.8318, 0.825, 0.8523, 0.825, 0.8523, 0.8589, 0.8318, 0.8589, 0.8555, 0.9434, 0.876, 0.9434, 0.876, 0.9773, 0.8555, 0.9773, 0.6785, 0.3802, 0.6785, 0.3559, 0.681, 0.3559, 0.6849, 0.3571, 0.6874, 0.3601, 0.694, 0.3802, 0.9955, 0.8, 0.9955, 0.8339, 0.993, 0.8339, 0.993, 0.8, 0.694, 0.3315, 0.694, 0.3559, 0.6785, 0.3559, 0.685, 0.3358, 0.6875, 0.3327, 0.6915, 0.3315, 0.8555, 0.8589, 0.876, 0.8589, 0.876, 0.9011, 0.8555, 0.9011, 0.8318, 0.9434, 0.8523, 0.9434, 0.8523, 0.9773, 0.8318, 0.9773, 0.9889, 0.91, 0.9889, 0.8677, 0.9914, 0.8677, 0.9914, 0.91, 0.993, 0.8, 0.993, 0.8339, 0.9889, 0.8339, 0.9889, 0.8, 0.8523, 0.8589, 0.8523, 0.825, 0.8555, 0.825, 0.8555, 0.8589, 0.993, 0.6816, 0.993, 0.7155, 0.9889, 0.7155, 0.9889, 0.6816, 0.8523, 0.9773, 0.8523, 0.9434, 0.8555, 0.9434, 0.8555, 0.9773, 0.993, 0.7155, 0.993, 0.7577, 0.9889, 0.7577, 0.9889, 0.7155, 0.8523, 0.9434, 0.8523, 0.9011, 0.8555, 0.9011, 0.8555, 0.9434, 0.993, 0.7577, 0.993, 0.8, 0.9889, 0.8, 0.9889, 0.7577, 0.8523, 0.9011, 0.8523, 0.8589, 0.8555, 0.8589, 0.8555, 0.9011, 0.8318, 0.9011, 0.8318, 0.9434, 0.8286, 0.9434, 0.8286, 0.9011, 0.9955, 0.91, 0.9955, 0.9523, 0.9914, 0.9523, 0.9914, 0.91, 0.8318, 0.8589, 0.8318, 0.9011, 0.8286, 0.9011, 0.8286, 0.8589, 0.9955, 0.8677, 0.9955, 0.91, 0.9914, 0.91, 0.9914, 0.8677, 0.8318, 0.825, 0.8318, 0.8589, 0.8286, 0.8589, 0.8286, 0.825, 0.9955, 0.8339, 0.9955, 0.8677, 0.9914, 0.8677, 0.9914, 0.8339, 0.8318, 0.9434, 0.8318, 0.9773, 0.8286, 0.9773, 0.8286, 0.9434, 0.9955, 0.9523, 0.9955, 0.9862, 0.9914, 0.9862, 0.9914, 0.9523, 0.8555, 0.825, 0.876, 0.825, 0.876, 0.8589, 0.8555, 0.8589, 0.9147, 0.8321, 0.9023, 0.8321, 0.9008, 0.8304, 0.9163, 0.8304, 0.9147, 0.9488, 0.9147, 0.9066, 0.9163, 0.9066, 0.9163, 0.9488, 0.9303, 0.9488, 0.9303, 0.9066, 0.9318, 0.9066, 0.9318, 0.9488, 0.9147, 0.9066, 0.9147, 0.8643, 0.9163, 0.8643, 0.9163, 0.9066, 0.9303, 0.9066, 0.9303, 0.8643, 0.9318, 0.8643, 0.9318, 0.9066, 0.9147, 0.8643, 0.9147, 0.8321, 0.9163, 0.8304, 0.9163, 0.8643, 0.9303, 0.8643, 0.9303, 0.8321, 0.9318, 0.8304, 0.9318, 0.8643, 0.9147, 0.981, 0.9147, 0.9488, 0.9163, 0.9488, 0.9163, 0.9827, 0.9303, 0.981, 0.9303, 0.9488, 0.9318, 0.9488, 0.9318, 0.9827, 0.9023, 0.9066, 0.9023, 0.9488, 0.9008, 0.9488, 0.9008, 0.9066, 0.9178, 0.9066, 0.9178, 0.9488, 0.9163, 0.9488, 0.9163, 0.9066, 0.9023, 0.8643, 0.9023, 0.9066, 0.9008, 0.9066, 0.9008, 0.8643, 0.9178, 0.8643, 0.9178, 0.9066, 0.9163, 0.9066, 0.9163, 0.8643, 0.9023, 0.8321, 0.9023, 0.8643, 0.9008, 0.8643, 0.9008, 0.8304, 0.9178, 0.8321, 0.9178, 0.8643, 0.9163, 0.8643, 0.9163, 0.8304, 0.9023, 0.9488, 0.9023, 0.981, 0.9008, 0.9827, 0.9008, 0.9488, 0.9178, 0.9488, 0.9178, 0.981, 0.9163, 0.9827, 0.9163, 0.9488, 0.9303, 0.8321, 0.9178, 0.8321, 0.9163, 0.8304, 0.9318, 0.8304, 0.9023, 0.981, 0.9147, 0.981, 0.9163, 0.9827, 0.9008, 0.9827, 0.9178, 0.981, 0.9303, 0.981, 0.9318, 0.9827, 0.9163, 0.9827])
me_cube_003.materials.append(mat_purple_plastic_door)
me_cube_003.materials.append(mat_indoor_plastic)
me_cube_003.use_remesh_preserve_volume = False
me_cube_003.use_remesh_preserve_attributes = False
me_cube_003.use_mirror_vertex_groups = False
me_cube_003.update()
me_cube_002 = bpy.data.meshes.new('Cube.002')
me_cube_002.from_pydata([(0.315, 0.0002088, 0.0), (0.2512, -0.5411, 0.9158), (0.2767, -0.5666, 0.06852), (-0.315, -0.0002088, 0.929), (-0.315, -0.0002088, 0.0), (-0.2505, -0.5414, 0.9158), (-0.276, -0.5669, 0.06852), (0.315, 0.0002088, 1.437), (0.315, 0.0002088, 0.929), (0.2767, -0.5666, 1.393), (0.2512, -0.5411, 0.9421), (-0.315, -0.0002088, 1.437), (-0.276, -0.5669, 1.393), (-0.2505, -0.5414, 0.9421), (-0.3146, -0.567, 0.0), (-0.3146, -0.567, 0.929), (0.3154, -0.5666, 0.0), (-0.3146, -0.567, 1.437), (0.3154, -0.5666, 1.437), (0.3154, -0.5666, 0.929), (-0.2763, -0.03247, 0.06852), (-0.2508, -0.05798, 0.9158), (0.2508, -0.05765, 0.9158), (0.2764, -0.03211, 0.06852), (-0.2508, -0.05798, 0.9421), (-0.2763, -0.03247, 1.393), (0.2764, -0.03211, 1.393), (0.2508, -0.05765, 0.9421), (-0.2497, -0.3131, 1.177), (-0.2497, -0.3131, 1.193), (-0.2498, -0.06164, 1.177), (-0.2498, -0.06164, 1.193), (0.2501, -0.3128, 1.177), (0.2501, -0.3128, 1.193), (0.2499, -0.06131, 1.177), (0.2499, -0.06131, 1.193), (-0.2497, -0.3131, 0.6869), (-0.2497, -0.3131, 0.7026), (-0.2498, -0.06164, 0.6869), (-0.2498, -0.06164, 0.7026), (0.2501, -0.3128, 0.6869), (0.2501, -0.3128, 0.7026), (0.2499, -0.06131, 0.6869), (0.2499, -0.06131, 0.7026), (-0.2497, -0.3131, 0.4967), (-0.2497, -0.3131, 0.5125), (-0.2498, -0.06164, 0.4967), (-0.2498, -0.06164, 0.5125), (0.2501, -0.3128, 0.4967), (0.2501, -0.3128, 0.5125), (0.2499, -0.06131, 0.4967), (0.2499, -0.06131, 0.5125), (-0.2497, -0.3131, 0.3065), (-0.2497, -0.3131, 0.3223), (-0.2498, -0.06164, 0.3065), (-0.2498, -0.06164, 0.3223), (0.2501, -0.3128, 0.3065), (0.2501, -0.3128, 0.3223), (0.2499, -0.06131, 0.3065), (0.2499, -0.06131, 0.3223), (-0.2753, -0.5176, 0.07171), (-0.2753, -0.5176, 0.3017), (-0.2756, -0.04363, 0.07171), (-0.2756, -0.04363, 0.3017), (0.2759, -0.5172, 0.07171), (0.2759, -0.5172, 0.3017), (0.2756, -0.04326, 0.07171), (0.2756, -0.04326, 0.3017), (-0.2773, -0.03695, 1.177), (-0.2771, -0.3379, 1.177), (-0.2771, -0.3379, 1.194), (-0.2773, -0.03695, 1.194), (0.2774, -0.03658, 1.177), (0.2774, -0.03658, 1.194), (0.2776, -0.3375, 1.177), (0.2776, -0.3375, 1.194), (-0.2773, -0.03695, 0.6869), (-0.2771, -0.3379, 0.6869), (-0.2771, -0.3379, 0.7043), (-0.2773, -0.03695, 0.7043), (0.2774, -0.03658, 0.6869), (0.2774, -0.03658, 0.7043), (0.2776, -0.3375, 0.6869), (0.2776, -0.3375, 0.7043), (-0.2773, -0.03695, 0.4967), (-0.2771, -0.3379, 0.4967), (-0.2771, -0.3379, 0.5142), (-0.2773, -0.03695, 0.5142), (0.2774, -0.03658, 0.4967), (0.2774, -0.03658, 0.5142), (0.2776, -0.3375, 0.4967), (0.2776, -0.3375, 0.5142), (-0.2773, -0.03695, 0.3065), (-0.2771, -0.3379, 0.3065), (-0.2771, -0.3379, 0.324), (-0.2773, -0.03695, 0.324), (0.2774, -0.03658, 0.3065), (0.2774, -0.03658, 0.324), (0.2776, -0.3375, 0.3065), (0.2776, -0.3375, 0.324), (0.2767, -0.5666, 0.9058), (-0.276, -0.5669, 0.9058), (-0.276, -0.5669, 0.9521), (0.2767, -0.5666, 0.9521), (0.2764, -0.03211, 0.9058), (-0.2763, -0.03247, 0.9058), (-0.2763, -0.03247, 0.9521), (0.2764, -0.03211, 0.9521)], [], [(9, 12, 25, 26), (14, 15, 3, 4), (4, 0, 16, 14), (0, 8, 19, 16), (4, 3, 8, 0), (7, 11, 17, 18), (2, 100, 104, 23), (15, 17, 11, 3), (8, 7, 18, 19), (3, 11, 7, 8), (6, 101, 15, 14), (100, 2, 16, 19), (2, 6, 14, 16), (102, 12, 17, 15), (9, 103, 19, 18), (12, 9, 18, 17), (23, 104, 105, 20), (107, 26, 25, 106), (12, 102, 106, 25), (101, 6, 20, 105), (103, 9, 26, 107), (6, 2, 23, 20), (69, 70, 71, 68), (68, 71, 73, 72), (72, 73, 75, 74), (74, 75, 70, 69), (30, 34, 32, 28), (35, 31, 29, 33), (77, 78, 79, 76), (76, 79, 81, 80), (80, 81, 83, 82), (82, 83, 78, 77), (38, 42, 40, 36), (43, 39, 37, 41), (85, 86, 87, 84), (84, 87, 89, 88), (88, 89, 91, 90), (90, 91, 86, 85), (46, 50, 48, 44), (51, 47, 45, 49), (93, 94, 95, 92), (92, 95, 97, 96), (96, 97, 99, 98), (98, 99, 94, 93), (54, 58, 56, 52), (59, 55, 53, 57), (60, 61, 63, 62), (62, 63, 67, 66), (66, 67, 65, 64), (64, 65, 61, 60), (62, 66, 64, 60), (67, 63, 61, 65), (10, 27, 24, 13), (5, 21, 22, 1), (102, 101, 100, 103), (102, 15, 101), (100, 19, 103), (30, 28, 69, 68), (29, 31, 71, 70), (34, 30, 68, 72), (31, 35, 73, 71), (32, 34, 72, 74), (35, 33, 75, 73), (28, 32, 74, 69), (33, 29, 70, 75), (38, 36, 77, 76), (37, 39, 79, 78), (42, 38, 76, 80), (39, 43, 81, 79), (40, 42, 80, 82), (43, 41, 83, 81), (36, 40, 82, 77), (41, 37, 78, 83), (46, 44, 85, 84), (45, 47, 87, 86), (50, 46, 84, 88), (47, 51, 89, 87), (48, 50, 88, 90), (51, 49, 91, 89), (44, 48, 90, 85), (49, 45, 86, 91), (54, 52, 93, 92), (53, 55, 95, 94), (58, 54, 92, 96), (55, 59, 97, 95), (56, 58, 96, 98), (59, 57, 99, 97), (52, 56, 98, 93), (57, 53, 94, 99), (5, 1, 100, 101), (10, 13, 102, 103), (22, 21, 105, 104), (24, 27, 107, 106), (1, 22, 104, 100), (13, 24, 106, 102), (21, 5, 101, 105), (27, 10, 103, 107)])
me_cube_002.polygons.foreach_set('use_smooth', [True] * 97)
me_cube_002.polygons.foreach_set('material_index', [1, 0, 0, 0, 0, 0, 1, 0, 0, 0, 0, 0, 0, 0, 0, 0, 1, 1, 1, 1, 1, 1, 1, 1, 1, 1, 2, 2, 1, 1, 1, 1, 2, 2, 1, 1, 1, 1, 2, 2, 1, 1, 1, 1, 1, 1, 1, 1, 1, 1, 1, 1, 1, 1, 0, 0, 0, 1, 1, 1, 1, 1, 1, 1, 1, 1, 1, 1, 1, 1, 1, 1, 1, 1, 1, 1, 1, 1, 1, 1, 1, 1, 1, 1, 1, 1, 1, 1, 1, 1, 1, 1, 1, 1, 1, 1, 1])
_uv = me_cube_002.uv_layers.new(name='UVMap')
_uv.uv.foreach_set('vector', [0.6235, 0.7587, 0.6235, 0.9071, 0.4801, 0.9071, 0.4801, 0.7587, 0.4799, 0.0, 0.4799, 0.2493, 0.3278, 0.2493, 0.3278, 2.297e-08, 0.1757, 0.7795, 0.1757, 0.6104, 0.3278, 0.6104, 0.3278, 0.7795, 0.6319, 0.0, 0.6319, 0.2493, 0.4799, 0.2493, 0.4799, 2.297e-08, 0.1691, 1.478e-08, 0.1691, 0.2493, 0.0, 0.2493, 2.98e-08, 0.0, 0.784, 0.0, 0.784, 0.1691, 0.6319, 0.1691, 0.6319, 2.98e-08, 0.7669, 0.3857, 0.7669, 0.6104, 0.6235, 0.6104, 0.6235, 0.3857, 0.4799, 0.2493, 0.4799, 0.3857, 0.3278, 0.3857, 0.3278, 0.2493, 0.6319, 0.2493, 0.6319, 0.3857, 0.4799, 0.3857, 0.4799, 0.2493, 0.1691, 0.2493, 0.1691, 0.3857, 0.0, 0.3857, 0.0, 0.2493, 0.9472, 0.5364, 0.9472, 0.3117, 0.9576, 0.3055, 0.9576, 0.5548, 0.1795, 0.1427, 0.1795, 0.3674, 0.1691, 0.3857, 0.1691, 0.1365, 0.976, 0.1795, 0.976, 0.3278, 0.9576, 0.3381, 0.9576, 0.1691, 0.9472, 0.2993, 0.9472, 0.1809, 0.9576, 0.1691, 0.9576, 0.3055, 0.1795, 0.01187, 0.1795, 0.1302, 0.1691, 0.1365, 0.1691, 0.0, 0.7535, 0.9174, 0.7535, 0.7691, 0.7653, 0.7587, 0.7653, 0.9278, 0.3278, 0.3857, 0.3278, 0.6104, 0.1795, 0.6104, 0.1795, 0.3857, 0.7669, 0.7587, 0.6485, 0.7587, 0.6485, 0.6104, 0.7669, 0.6104, 0.7669, 0.6816, 0.8853, 0.6816, 0.8853, 0.825, 0.7669, 0.825, 0.4801, 0.6104, 0.4801, 0.3857, 0.6235, 0.3857, 0.6235, 0.6104, 0.8855, 0.3125, 0.7671, 0.3125, 0.7671, 0.1691, 0.8855, 0.1691, 0.4801, 0.7587, 0.4801, 0.6104, 0.6235, 0.6104, 0.6235, 0.7587, 0.9256, 0.377, 0.921, 0.377, 0.921, 0.2963, 0.9256, 0.2963, 0.9889, 0.9995, 0.9843, 0.9995, 0.9843, 0.8506, 0.9889, 0.8506, 0.9303, 0.377, 0.9256, 0.377, 0.9256, 0.2963, 0.9303, 0.2963, 0.9807, 0.9995, 0.976, 0.9995, 0.976, 0.8506, 0.9807, 0.8506, 0.08738, 0.9235, 0.08738, 0.7894, 0.1549, 0.7894, 0.1549, 0.9235, 0.7907, 0.1415, 0.7907, 0.007369, 0.8582, 0.007369, 0.8582, 0.1415, 0.9069, 0.377, 0.9022, 0.377, 0.9022, 0.2963, 0.9069, 0.2963, 0.9744, 0.1488, 0.9697, 0.1488, 0.9697, 0.0, 0.9744, 0.0, 0.9163, 0.377, 0.9116, 0.377, 0.9116, 0.2963, 0.9163, 0.2963, 0.9953, 0.6561, 0.9906, 0.6561, 0.9906, 0.5072, 0.9953, 0.5072, 0.8714, 0.1415, 0.8714, 0.007369, 0.9389, 0.007369, 0.9389, 0.1415, 0.1823, 0.921, 0.1823, 0.7869, 0.2498, 0.7869, 0.2498, 0.921, 0.9116, 0.377, 0.9069, 0.377, 0.9069, 0.2963, 0.9116, 0.2963, 0.9957, 0.2416, 0.991, 0.2416, 0.991, 0.09277, 0.9957, 0.09277, 0.921, 0.377, 0.9163, 0.377, 0.9163, 0.2963, 0.921, 0.2963, 0.9953, 0.487, 0.9906, 0.487, 0.9906, 0.3381, 0.9953, 0.3381, 0.006629, 0.9235, 0.006629, 0.7894, 0.07412, 0.7894, 0.07412, 0.9235, 0.6552, 0.9002, 0.6552, 0.7661, 0.7226, 0.7661, 0.7226, 0.9002, 0.935, 0.377, 0.9303, 0.377, 0.9303, 0.2963, 0.935, 0.2963, 0.9999, 0.6561, 0.9953, 0.6561, 0.9953, 0.5072, 0.9999, 0.5072, 0.9397, 0.377, 0.935, 0.377, 0.935, 0.2963, 0.9397, 0.2963, 1.0, 0.487, 0.9953, 0.487, 0.9953, 0.3381, 1.0, 0.3381, 0.8919, 0.8231, 0.8919, 0.6889, 0.9594, 0.6889, 0.9594, 0.8231, 0.3344, 0.9077, 0.3344, 0.7736, 0.4019, 0.7736, 0.4019, 0.9077, 0.8855, 0.1691, 0.9472, 0.1691, 0.9472, 0.2963, 0.8855, 0.2963, 0.3182, 0.9274, 0.2564, 0.9274, 0.2564, 0.7795, 0.3182, 0.7795, 0.8286, 0.9522, 0.7669, 0.9522, 0.7669, 0.825, 0.8286, 0.825, 0.4702, 0.9141, 0.4085, 0.9141, 0.4085, 0.7662, 0.4702, 0.7662, 0.7669, 0.6816, 0.7669, 0.5337, 0.8941, 0.5337, 0.8941, 0.6816, 0.7669, 0.5337, 0.7669, 0.3857, 0.8941, 0.3857, 0.8941, 0.5337, 0.00685, 0.6406, 0.1366, 0.6406, 0.1366, 0.7752, 0.00685, 0.7752, 0.4643, 0.7594, 0.3346, 0.7594, 0.3346, 0.6247, 0.4643, 0.6247, 0.3278, 0.1302, 0.3278, 0.1427, 0.1795, 0.1427, 0.1795, 0.1302, 0.9472, 0.2993, 0.9576, 0.3055, 0.9472, 0.3117, 0.1795, 0.1427, 0.1691, 0.1365, 0.1795, 0.1302, 0.08738, 0.9235, 0.1549, 0.9235, 0.1615, 0.9309, 0.08075, 0.9309, 0.8582, 0.007369, 0.7907, 0.007369, 0.784, 0.0, 0.8648, 0.0, 0.08738, 0.7894, 0.08738, 0.9235, 0.08075, 0.9309, 0.08075, 0.7821, 0.7907, 0.007369, 0.7907, 0.1415, 0.784, 0.1488, 0.784, 0.0, 0.1549, 0.7894, 0.08738, 0.7894, 0.08075, 0.7821, 0.1615, 0.7821, 0.7907, 0.1415, 0.8582, 0.1415, 0.8648, 0.1488, 0.784, 0.1488, 0.1549, 0.9235, 0.1549, 0.7894, 0.1615, 0.7821, 0.1615, 0.9309, 0.8582, 0.1415, 0.8582, 0.007369, 0.8648, 0.0, 0.8648, 0.1488, 0.8714, 0.1415, 0.9389, 0.1415, 0.9455, 0.1488, 0.8648, 0.1488, 0.2498, 0.7869, 0.1823, 0.7869, 0.1757, 0.7795, 0.2564, 0.7795, 0.8714, 0.007369, 0.8714, 0.1415, 0.8648, 0.1488, 0.8648, 0.0, 0.1823, 0.7869, 0.1823, 0.921, 0.1757, 0.9284, 0.1757, 0.7795, 0.9389, 0.007369, 0.8714, 0.007369, 0.8648, 0.0, 0.9455, 0.0, 0.1823, 0.921, 0.2498, 0.921, 0.2564, 0.9284, 0.1757, 0.9284, 0.9389, 0.1415, 0.9389, 0.007369, 0.9455, 0.0, 0.9455, 0.1488, 0.2498, 0.921, 0.2498, 0.7869, 0.2564, 0.7795, 0.2564, 0.9284, 0.006629, 0.9235, 0.07412, 0.9235, 0.08075, 0.9309, 0.0, 0.9309, 0.7226, 0.7661, 0.6552, 0.7661, 0.6485, 0.7587, 0.7293, 0.7587, 0.006629, 0.7894, 0.006629, 0.9235, 0.0, 0.9309, 7.451e-09, 0.7821, 0.6552, 0.7661, 0.6552, 0.9002, 0.6485, 0.9076, 0.6485, 0.7587, 0.07412, 0.7894, 0.006629, 0.7894, 7.451e-09, 0.7821, 0.08075, 0.7821, 0.6552, 0.9002, 0.7226, 0.9002, 0.7293, 0.9076, 0.6485, 0.9076, 0.07412, 0.9235, 0.07412, 0.7894, 0.08075, 0.7821, 0.08075, 0.9309, 0.7226, 0.9002, 0.7226, 0.7661, 0.7293, 0.7587, 0.7293, 0.9076, 0.8919, 0.8231, 0.9594, 0.8231, 0.966, 0.8304, 0.8853, 0.8304, 0.4019, 0.7736, 0.3344, 0.7736, 0.3278, 0.7662, 0.4085, 0.7662, 0.8919, 0.6889, 0.8919, 0.8231, 0.8853, 0.8304, 0.8853, 0.6816, 0.3344, 0.7736, 0.3344, 0.9077, 0.3278, 0.915, 0.3278, 0.7662, 0.9594, 0.6889, 0.8919, 0.6889, 0.8853, 0.6816, 0.966, 0.6816, 0.3344, 0.9077, 0.4019, 0.9077, 0.4085, 0.915, 0.3278, 0.915, 0.9594, 0.8231, 0.9594, 0.6889, 0.966, 0.6816, 0.966, 0.8304, 0.4019, 0.9077, 0.4019, 0.7736, 0.4085, 0.7662, 0.4085, 0.915, 0.4643, 0.7594, 0.4643, 0.6247, 0.4712, 0.6179, 0.4712, 0.7662, 0.00685, 0.6406, 0.00685, 0.7752, 0.0, 0.7821, 0.0, 0.6338, 0.3346, 0.6247, 0.3346, 0.7594, 0.3278, 0.7662, 0.3278, 0.6179, 0.1366, 0.7752, 0.1366, 0.6406, 0.1434, 0.6338, 0.1434, 0.7821, 0.4643, 0.6247, 0.3346, 0.6247, 0.3278, 0.6179, 0.4712, 0.6179, 0.00685, 0.7752, 0.1366, 0.7752, 0.1434, 0.7821, 0.0, 0.7821, 0.3346, 0.7594, 0.4643, 0.7594, 0.4712, 0.7662, 0.3278, 0.7662, 0.1366, 0.6406, 0.00685, 0.6406, 0.0, 0.6338, 0.1434, 0.6338])
me_cube_002.materials.append(mat_purple_body_paint)
me_cube_002.materials.append(mat_indoor_plastic)
me_cube_002.materials.append(mat_dusty_glass)
me_cube_002.use_remesh_preserve_volume = False
me_cube_002.use_remesh_preserve_attributes = False
me_cube_002.use_mirror_vertex_groups = False
me_cube_002.auto_texspace = False
me_cube_002.update()
me_cube_004 = bpy.data.meshes.new('Cube.004')
me_cube_004.from_pydata([(-0.01022, -0.02235, -0.1306), (-0.01735, 0.006163, -0.1306), (-0.01023, 0.003774, -0.1922), (0.02097, -0.02233, -0.1306), (-0.01022, -0.02235, 0.1518), (-0.01022, -0.02235, 0.1875), (-0.01735, 0.006163, 0.1518), (0.02097, -0.02233, 0.1518), (0.02097, -0.02233, 0.1875), (0.01383, 0.006184, 0.1518), (0.01383, 0.006184, -0.1306), (0.01383, 0.006184, 0.1875), (0.003459, 0.03847, 0.1518), (0.003459, 0.03847, 0.1875), (-0.02772, 0.03845, 0.1518), (-0.02772, 0.03845, 0.1875), (-0.01735, 0.006163, 0.1875), (0.005552, 0.03928, -0.1306), (0.01382, 0.02022, -0.1922), (0.02095, 0.003795, -0.1922), (0.005552, 0.03928, -0.1922), (-0.01736, 0.0202, -0.1922), (-0.02563, 0.03926, -0.1922), (-0.02563, 0.03926, -0.1306)], [], [(0, 4, 6, 1), (0, 1, 21, 2), (3, 0, 2, 19), (3, 7, 4, 0), (4, 5, 16, 6), (7, 8, 5, 4), (9, 11, 8, 7), (10, 9, 7, 3), (1, 6, 9, 10), (9, 12, 13, 11), (6, 14, 12, 9), (14, 15, 13, 12), (16, 15, 14, 6), (11, 13, 15, 16), (16, 5, 8, 11), (17, 10, 18, 20), (23, 1, 10, 17), (10, 3, 19, 18), (18, 19, 2, 21), (20, 18, 21, 22), (1, 23, 22, 21), (23, 17, 20, 22)])
me_cube_004.polygons.foreach_set('use_smooth', [True] * 22)
_k = {(4, 5): 0.36471, (12, 13): 1.0, (12, 14): 1.0, (14, 15): 1.0, (6, 14): 0.21569, (13, 15): 1.0, (15, 16): 0.21569, (5, 16): 0.36471, (21, 22): 0.30196, (22, 23): 1.0, (20, 22): 1.0, (17, 23): 1.0, (1, 23): 0.22745, (17, 20): 1.0}
me_cube_004.attributes.new('crease_edge', 'FLOAT', 'EDGE').data.foreach_set('value', [_k.get((min(e.vertices), max(e.vertices)), 0.0) for e in me_cube_004.edges])
_uv = me_cube_004.uv_layers.new(name='UVMap')
_uv.uv.foreach_set('vector', [0.9282, 0.6234, 0.9282, 0.5476, 0.936, 0.5476, 0.936, 0.6234, 0.9282, 0.6234, 0.936, 0.6234, 0.9397, 0.6399, 0.9349, 0.6399, 0.9472, 0.6394, 0.9556, 0.6394, 0.9556, 0.6567, 0.9472, 0.6567, 0.9472, 0.6394, 0.9472, 0.5643, 0.9556, 0.5643, 0.9556, 0.6394, 0.9282, 0.5476, 0.9282, 0.538, 0.936, 0.538, 0.936, 0.5476, 0.9472, 0.5643, 0.9472, 0.5548, 0.9556, 0.5548, 0.9556, 0.5643, 0.919, 0.6304, 0.919, 0.6399, 0.9111, 0.6399, 0.9111, 0.6304, 0.919, 0.5546, 0.919, 0.6304, 0.9111, 0.6304, 0.9111, 0.5546, 0.8939, 0.372, 0.8939, 0.2963, 0.9022, 0.2963, 0.9022, 0.372, 0.919, 0.6304, 0.9281, 0.6304, 0.9281, 0.6399, 0.919, 0.6399, 0.7328, 0.3747, 0.7328, 0.3838, 0.7248, 0.3812, 0.7248, 0.3721, 0.7328, 0.3817, 0.7328, 0.3721, 0.7412, 0.3721, 0.7412, 0.3817, 0.936, 0.538, 0.9451, 0.538, 0.9451, 0.5476, 0.936, 0.5476, 0.7095, 0.3429, 0.7097, 0.3338, 0.7178, 0.3315, 0.7175, 0.3406, 0.7175, 0.3406, 0.7178, 0.3485, 0.7097, 0.3508, 0.7095, 0.3429, 0.9282, 0.5546, 0.919, 0.5546, 0.9226, 0.538, 0.9282, 0.5381, 0.7343, 0.3432, 0.7343, 0.3523, 0.7262, 0.3543, 0.7262, 0.3452, 0.919, 0.5546, 0.9111, 0.5546, 0.9179, 0.538, 0.9226, 0.538, 0.7095, 0.3749, 0.7095, 0.3701, 0.7171, 0.3734, 0.7171, 0.3782, 0.7095, 0.3805, 0.7095, 0.3749, 0.7171, 0.3782, 0.7171, 0.3838, 0.936, 0.6234, 0.9452, 0.6234, 0.9452, 0.6399, 0.9397, 0.6399, 0.7262, 0.348, 0.7178, 0.348, 0.7178, 0.3315, 0.7262, 0.3315])
me_cube_004.materials.append(mat_purple_plastic_door)
me_cube_004.use_remesh_preserve_volume = False
me_cube_004.use_remesh_preserve_attributes = False
me_cube_004.use_mirror_vertex_groups = False
me_cube_004.update()
me_cube_005 = bpy.data.meshes.new('Cube.005')
me_cube_005.from_pydata([(-0.02544, 0.005691, 0.4372), (-0.02544, 0.005691, -0.4372), (-0.5929, 0.005315, 0.4372), (-0.5929, 0.005315, -0.4372), (-0.6242, -0.03193, 0.4621), (-0.6242, -0.03193, -0.4621), (-0.1517, 0.005608, -0.4372), (-0.3092, 0.005503, -0.4372), (-0.4667, 0.005399, -0.4372), (-0.1516, -0.05426, 0.4621), (-0.3091, -0.05546, 0.4621), (-0.4667, -0.05447, 0.4621), (-0.4667, -0.05447, -0.4621), (-0.3091, -0.05546, -0.4621), (-0.1516, -0.05426, -0.4621), (-0.4667, 0.005399, 0.4372), (-0.3092, 0.005503, 0.4372), (-0.1517, 0.005608, 0.4372), (-0.0189, -0.03509, 0.4621), (0.005849, -0.008951, 0.4621), (0.005849, -0.008951, -0.4621), (-0.0189, -0.03509, -0.4621), (-0.4667, 0.005399, -0.4621), (-0.6242, 0.005295, -0.4621), (0.005839, 0.005712, 0.4621), (0.005839, 0.005712, -0.4621), (-0.6242, 0.005295, 0.4621), (-0.1517, 0.005608, 0.4621), (-0.1517, 0.005608, -0.4621), (-0.3092, 0.005503, -0.4621), (-0.4667, 0.005399, 0.4621), (-0.3092, 0.005503, 0.4621), (-0.03182, 0.01142, 0.3518), (-0.02544, 0.005691, 0.261), (-0.5866, 0.01105, 0.3518), (-0.5929, 0.005315, 0.261), (-0.4667, 0.05744, 0.3518), (-0.3092, 0.06327, 0.3518), (-0.1517, 0.06338, 0.3518), (-0.03185, 0.05772, 0.3518), (-0.5866, 0.05736, 0.3518), (-0.4667, 0.03862, 0.2769), (-0.4667, 0.02946, 0.2657), (-0.3092, 0.03872, 0.2769), (-0.3092, 0.02957, 0.2657), (-0.1517, 0.03883, 0.2769), (-0.1517, 0.02967, 0.2657), (-0.02544, 0.01502, 0.261), (-0.02546, 0.03891, 0.2769), (-0.02545, 0.02976, 0.2657), (-0.593, 0.03853, 0.2769), (-0.5929, 0.01465, 0.261), (-0.5929, 0.02938, 0.2657), (-0.5929, 0.005315, 0.3518), (-0.02544, 0.005691, 0.3518), (-0.3092, 0.05754, 0.3518), (-0.1517, 0.05764, 0.3518), (-0.4667, 0.06317, 0.3518), (-0.593, 0.06309, 0.3518), (-0.02547, 0.06346, 0.3518), (-0.03182, 0.01142, 0.004136), (-0.02544, 0.005691, -0.08665), (-0.5866, 0.01105, 0.004136), (-0.5929, 0.005315, -0.08665), (-0.4667, 0.05744, 0.004136), (-0.3092, 0.06327, 0.004136), (-0.1517, 0.06338, 0.004136), (-0.03185, 0.05772, 0.004136), (-0.5866, 0.05736, 0.004136), (-0.4667, 0.03862, -0.07077), (-0.4667, 0.02946, -0.082), (-0.3092, 0.03872, -0.07077), (-0.3092, 0.02957, -0.082), (-0.1517, 0.03883, -0.07077), (-0.1517, 0.02967, -0.082), (-0.02544, 0.01502, -0.08665), (-0.02546, 0.03891, -0.07077), (-0.02545, 0.02976, -0.082), (-0.593, 0.03853, -0.07077), (-0.5929, 0.01465, -0.08665), (-0.5929, 0.02938, -0.082), (-0.5929, 0.005315, 0.004136), (-0.02544, 0.005691, 0.004136), (-0.3092, 0.05754, 0.004136), (-0.1517, 0.05764, 0.004136), (-0.4667, 0.06317, 0.004136), (-0.593, 0.06309, 0.004136), (-0.02547, 0.06346, 0.004136), (-0.03182, 0.01142, -0.2893), (-0.02544, 0.005691, -0.3801), (-0.5866, 0.01105, -0.2893), (-0.5929, 0.005315, -0.3801), (-0.4667, 0.05744, -0.2893), (-0.3092, 0.06327, -0.2893), (-0.1517, 0.06338, -0.2893), (-0.03185, 0.05772, -0.2893), (-0.5866, 0.05736, -0.2893), (-0.4667, 0.03862, -0.3642), (-0.4667, 0.02946, -0.3755), (-0.3092, 0.03872, -0.3642), (-0.3092, 0.02957, -0.3755), (-0.1517, 0.03883, -0.3642), (-0.1517, 0.02967, -0.3755), (-0.02544, 0.01502, -0.3801), (-0.02546, 0.03891, -0.3642), (-0.02545, 0.02976, -0.3755), (-0.593, 0.03853, -0.3642), (-0.5929, 0.01465, -0.3801), (-0.5929, 0.02938, -0.3755), (-0.5929, 0.005315, -0.2893), (-0.02544, 0.005691, -0.2893), (-0.3092, 0.05754, -0.2893), (-0.1517, 0.05764, -0.2893), (-0.4667, 0.06317, -0.2893), (-0.593, 0.06309, -0.2893), (-0.02547, 0.06346, -0.2893)], [], [(30, 26, 4, 11), (12, 11, 4, 5), (5, 4, 26, 23), (24, 27, 9, 18, 19), (6, 17, 0, 1), (3, 2, 15, 8), (8, 15, 16, 7), (7, 16, 17, 6), (23, 22, 12, 5), (22, 29, 13, 12), (29, 28, 14, 13), (25, 24, 19, 20), (14, 9, 10, 13), (13, 10, 11, 12), (28, 25, 20, 21, 14), (27, 31, 10, 9), (31, 30, 11, 10), (18, 21, 20, 19), (21, 18, 9, 14), (3, 8, 22, 23), (1, 0, 24, 25), (2, 3, 23, 26), (0, 17, 27, 24), (6, 1, 25, 28), (7, 6, 28, 29), (8, 7, 29, 22), (15, 2, 26, 30), (16, 15, 30, 31), (17, 16, 31, 27), (41, 57, 37, 43), (43, 37, 38, 45), (50, 58, 57, 41), (54, 33, 47, 49, 48, 59), (35, 53, 58, 50, 52, 51), (45, 38, 59, 48), (43, 45, 46, 44), (41, 43, 44, 42), (50, 41, 42, 52), (45, 48, 49, 46), (55, 56, 38, 37), (36, 55, 37, 57), (40, 36, 57, 58), (56, 39, 59, 38), (34, 40, 58, 53), (39, 32, 54, 59), (69, 85, 65, 71), (71, 65, 66, 73), (78, 86, 85, 69), (82, 61, 75, 77, 76, 87), (63, 81, 86, 78, 80, 79), (73, 66, 87, 76), (71, 73, 74, 72), (69, 71, 72, 70), (78, 69, 70, 80), (73, 76, 77, 74), (83, 84, 66, 65), (64, 83, 65, 85), (68, 64, 85, 86), (84, 67, 87, 66), (62, 68, 86, 81), (67, 60, 82, 87), (97, 113, 93, 99), (99, 93, 94, 101), (106, 114, 113, 97), (110, 89, 103, 105, 104, 115), (91, 109, 114, 106, 108, 107), (101, 94, 115, 104), (99, 101, 102, 100), (97, 99, 100, 98), (106, 97, 98, 108), (101, 104, 105, 102), (111, 112, 94, 93), (92, 111, 93, 113), (96, 92, 113, 114), (112, 95, 115, 94), (90, 96, 114, 109), (95, 88, 110, 115)])
me_cube_005.polygons.foreach_set('use_smooth', [True] * 77)
me_cube_005.polygons.foreach_set('material_index', [0, 0, 0, 0, 1, 1, 1, 1, 0, 0, 0, 0, 0, 0, 0, 0, 0, 0, 0, 0, 0, 0, 0, 0, 0, 0, 0, 0, 0, 1, 1, 1, 1, 1, 1, 1, 1, 1, 1, 1, 1, 1, 1, 1, 1, 1, 1, 1, 1, 1, 1, 1, 1, 1, 1, 1, 1, 1, 1, 1, 1, 1, 1, 1, 1, 1, 1, 1, 1, 1, 1, 1, 1, 1, 1, 1, 1])
_uv = me_cube_005.uv_layers.new(name='UVMap')
_uv.uv.foreach_set('vector', [0.1795, 0.5125, 0.1795, 0.5548, 0.1695, 0.5548, 0.1634, 0.5125, 0.04227, 0.3857, 0.04227, 0.6338, 5.96e-08, 0.6338, 0.0, 0.3857, 0.984, 0.3381, 0.984, 0.5862, 0.974, 0.5862, 0.974, 0.3381, 0.1795, 0.3857, 0.1795, 0.428, 0.1634, 0.428, 0.1685, 0.3924, 0.1755, 0.3857, 0.3616, 0.3857, 0.3616, 0.6179, 0.3278, 0.6179, 0.3278, 0.3857, 0.4801, 0.3857, 0.4801, 0.6179, 0.4462, 0.6179, 0.4462, 0.3857, 0.4462, 0.3857, 0.4462, 0.6179, 0.4039, 0.6179, 0.4039, 0.3857, 0.4039, 0.3857, 0.4039, 0.6179, 0.3616, 0.6179, 0.3616, 0.3857, 0.974, 0.3381, 0.974, 0.3804, 0.9579, 0.3804, 0.964, 0.3381, 0.974, 0.3804, 0.974, 0.4227, 0.9576, 0.4227, 0.9579, 0.3804, 0.974, 0.4227, 0.974, 0.465, 0.9579, 0.465, 0.9576, 0.4227, 0.174, 0.5548, 0.174, 0.8028, 0.1701, 0.8028, 0.1701, 0.5548, 0.1268, 0.3857, 0.1268, 0.6338, 0.08454, 0.6338, 0.08454, 0.3857, 0.08454, 0.3857, 0.08454, 0.6338, 0.04227, 0.6338, 0.04227, 0.3857, 0.974, 0.465, 0.974, 0.5072, 0.97, 0.5072, 0.963, 0.5006, 0.9579, 0.465, 0.1795, 0.428, 0.1795, 0.4703, 0.1631, 0.4703, 0.1634, 0.428, 0.1795, 0.4703, 0.1795, 0.5125, 0.1634, 0.5125, 0.1631, 0.4703, 0.1631, 0.8028, 0.1631, 0.5548, 0.1701, 0.5548, 0.1701, 0.8028, 0.1624, 0.3857, 0.1624, 0.6338, 0.1268, 0.6338, 0.1268, 0.3857, 0.991, 0.1012, 0.991, 0.135, 0.9844, 0.135, 0.9844, 0.09277, 0.976, 0.3315, 0.976, 0.09938, 0.9844, 0.09277, 0.9844, 0.3381, 0.4712, 0.8567, 0.4712, 0.6245, 0.4796, 0.6179, 0.4796, 0.8633, 0.984, 0.6679, 0.984, 0.634, 0.9906, 0.634, 0.9906, 0.6763, 0.991, 0.2196, 0.991, 0.2534, 0.9844, 0.2618, 0.9844, 0.2196, 0.991, 0.1773, 0.991, 0.2196, 0.9844, 0.2196, 0.9844, 0.1773, 0.991, 0.135, 0.991, 0.1773, 0.9844, 0.1773, 0.9844, 0.135, 0.984, 0.5495, 0.984, 0.5156, 0.9906, 0.5072, 0.9906, 0.5495, 0.984, 0.5918, 0.984, 0.5495, 0.9906, 0.5495, 0.9906, 0.5918, 0.984, 0.634, 0.984, 0.5918, 0.9906, 0.5918, 0.9906, 0.634, 0.6276, 0.7966, 0.6484, 0.7966, 0.6484, 0.8389, 0.6276, 0.8389, 0.6276, 0.8389, 0.6484, 0.8389, 0.6484, 0.8811, 0.6276, 0.8811, 0.6276, 0.7627, 0.6484, 0.7627, 0.6484, 0.7966, 0.6276, 0.7966, 0.6785, 0.3315, 0.6785, 0.3559, 0.676, 0.3559, 0.672, 0.3546, 0.6695, 0.3516, 0.663, 0.3315, 0.6785, 0.3559, 0.6785, 0.3802, 0.663, 0.3802, 0.6695, 0.3601, 0.672, 0.3571, 0.676, 0.3559, 0.6276, 0.8811, 0.6484, 0.8811, 0.6484, 0.915, 0.6276, 0.915, 0.6276, 0.8389, 0.6276, 0.8811, 0.6242, 0.8811, 0.6242, 0.8389, 0.6276, 0.7966, 0.6276, 0.8389, 0.6242, 0.8389, 0.6242, 0.7966, 0.6276, 0.7627, 0.6276, 0.7966, 0.6242, 0.7966, 0.6242, 0.7627, 0.6276, 0.8811, 0.6276, 0.915, 0.6242, 0.915, 0.6242, 0.8811, 0.9488, 0.9066, 0.9488, 0.9488, 0.9473, 0.9488, 0.9473, 0.9066, 0.9488, 0.8643, 0.9488, 0.9066, 0.9473, 0.9066, 0.9473, 0.8643, 0.9488, 0.8321, 0.9488, 0.8643, 0.9473, 0.8643, 0.9473, 0.8304, 0.9488, 0.9488, 0.9488, 0.981, 0.9473, 0.9827, 0.9473, 0.9488, 0.9613, 0.8321, 0.9488, 0.8321, 0.9473, 0.8304, 0.9628, 0.8304, 0.9488, 0.981, 0.9613, 0.981, 0.9628, 0.9827, 0.9473, 0.9827, 0.7326, 0.7926, 0.7535, 0.7926, 0.7535, 0.8349, 0.7326, 0.8349, 0.7326, 0.8349, 0.7535, 0.8349, 0.7535, 0.8772, 0.7326, 0.8772, 0.7326, 0.7587, 0.7535, 0.7587, 0.7535, 0.7926, 0.7326, 0.7926, 0.6475, 0.3802, 0.6475, 0.3559, 0.65, 0.3559, 0.6539, 0.3571, 0.6564, 0.3601, 0.663, 0.3802, 0.6475, 0.3559, 0.6475, 0.3802, 0.6319, 0.3802, 0.6385, 0.3601, 0.641, 0.3571, 0.6449, 0.3559, 0.7326, 0.8772, 0.7535, 0.8772, 0.7535, 0.911, 0.7326, 0.911, 0.7326, 0.8349, 0.7326, 0.8772, 0.7293, 0.8772, 0.7293, 0.8349, 0.7326, 0.7926, 0.7326, 0.8349, 0.7293, 0.8349, 0.7293, 0.7926, 0.7326, 0.7587, 0.7326, 0.7926, 0.7293, 0.7926, 0.7293, 0.7587, 0.7326, 0.8772, 0.7326, 0.911, 0.7293, 0.911, 0.7293, 0.8772, 0.9333, 0.9066, 0.9333, 0.9488, 0.9318, 0.9488, 0.9318, 0.9066, 0.9333, 0.8643, 0.9333, 0.9066, 0.9318, 0.9066, 0.9318, 0.8643, 0.9333, 0.8321, 0.9333, 0.8643, 0.9318, 0.8643, 0.9318, 0.8304, 0.9333, 0.9488, 0.9333, 0.981, 0.9318, 0.9827, 0.9318, 0.9488, 0.9458, 0.8321, 0.9333, 0.8321, 0.9318, 0.8304, 0.9473, 0.8304, 0.9333, 0.981, 0.9458, 0.981, 0.9473, 0.9827, 0.9318, 0.9827, 0.9664, 0.1184, 0.9455, 0.1184, 0.9455, 0.07614, 0.9664, 0.07614, 0.9664, 0.07614, 0.9455, 0.07614, 0.9455, 0.03388, 0.9664, 0.03388, 0.9664, 0.1523, 0.9455, 0.1523, 0.9455, 0.1184, 0.9664, 0.1184, 0.6475, 0.3559, 0.6475, 0.3315, 0.65, 0.3315, 0.6539, 0.3327, 0.6564, 0.3358, 0.663, 0.3559, 0.6475, 0.3315, 0.6475, 0.3559, 0.6319, 0.3559, 0.6385, 0.3358, 0.641, 0.3327, 0.6449, 0.3315, 0.9664, 0.03388, 0.9455, 0.03388, 0.9455, 0.0, 0.9664, 0.0, 0.9664, 0.07614, 0.9664, 0.03388, 0.9697, 0.03388, 0.9697, 0.07614, 0.9664, 0.1184, 0.9664, 0.07614, 0.9697, 0.07614, 0.9697, 0.1184, 0.9664, 0.1523, 0.9664, 0.1184, 0.9697, 0.1184, 0.9697, 0.1523, 0.9664, 0.03388, 0.9664, 0.0, 0.9697, 0.0, 0.9697, 0.03388, 0.8868, 0.9066, 0.8868, 0.9488, 0.8853, 0.9488, 0.8853, 0.9066, 0.8868, 0.8643, 0.8868, 0.9066, 0.8853, 0.9066, 0.8853, 0.8643, 0.8868, 0.8321, 0.8868, 0.8643, 0.8853, 0.8643, 0.8853, 0.8304, 0.8868, 0.9488, 0.8868, 0.981, 0.8853, 0.9827, 0.8853, 0.9488, 0.8992, 0.8321, 0.8868, 0.8321, 0.8853, 0.8304, 0.9008, 0.8304, 0.8868, 0.981, 0.8992, 0.981, 0.9008, 0.9827, 0.8853, 0.9827])
me_cube_005.materials.append(mat_purple_plastic_door)
me_cube_005.materials.append(mat_indoor_plastic)
me_cube_005.use_remesh_preserve_volume = False
me_cube_005.use_remesh_preserve_attributes = False
me_cube_005.use_mirror_vertex_groups = False
me_cube_005.update()

# ---- objects
ob_top_door_handle = bpy.data.objects.new('Top Door Handle', me_cube_001)
ob_top_door = bpy.data.objects.new('Top Door', me_cube_003)
ob_refrigerator = bpy.data.objects.new('Refrigerator', me_cube_002)
ob_bottom_door_handle = bpy.data.objects.new('Bottom Door Handle', me_cube_004)
ob_bottom_door = bpy.data.objects.new('Bottom Door', me_cube_005)

# ---- transforms, parenting, visibility, modifiers, constraints
ob_top_door_handle.parent = ob_top_door
ob_top_door_handle.matrix_parent_inverse = Matrix(((1.0, -0.0, 0.0, -0.281), (-0.0, 1.0, -0.0, 0.3076), (0.0, -0.0, 1.0, -1.179), (-0.0, 0.0, -0.0, 1.0)))
ob_top_door_handle.location = (-0.2864, -0.3771, 1.122)
ob_top_door_handle.lock_rotations_4d = False
ob_top_door_handle.empty_display_type = 'ARROWS'
ob_top_door_handle.lineart.crease_threshold = 0.0
_m = ob_top_door_handle.modifiers.new('Subdivision', 'SUBSURF')
_m.uv_smooth = 'PRESERVE_CORNERS'
_m.levels = 2
_m = ob_top_door_handle.modifiers.new('WeightedNormal', 'WEIGHTED_NORMAL')
ob_top_door.parent = ob_refrigerator
ob_top_door.location = (0.3096, -0.5788, 1.179)
ob_top_door.rotation_euler = (0.0, -0.0, 1.192e-07)
ob_top_door.lock_rotations_4d = False
ob_top_door.empty_display_type = 'ARROWS'
ob_top_door.lineart.crease_threshold = 0.0
_m = ob_top_door.modifiers.new('Bevel', 'BEVEL')
_m.width = 0.01
_m.width_pct = 0.01
_m.segments = 3
_m = ob_top_door.modifiers.new('WeightedNormal', 'WEIGHTED_NORMAL')
_c = ob_top_door.constraints.new('LIMIT_ROTATION'); _c.name = 'Limit Rotation'
_c.owner_space = 'LOCAL'
_c.use_limit_x = True
_c.use_limit_y = True
_c.max_z = 2.269
_c.use_legacy_behavior = True
ob_refrigerator.location = (0.0, 0.0, 0.0)
ob_refrigerator.lock_rotations_4d = False
ob_refrigerator.empty_display_type = 'ARROWS'
ob_refrigerator.lineart.crease_threshold = 0.0
_m = ob_refrigerator.modifiers.new('Bevel', 'BEVEL')
_m.width = 0.005
_m.width_pct = 0.005
_m.segments = 3
_m = ob_refrigerator.modifiers.new('WeightedNormal', 'WEIGHTED_NORMAL')
ob_bottom_door_handle.parent = ob_bottom_door
ob_bottom_door_handle.matrix_parent_inverse = Matrix(((1.0, -0.0, 0.0, -0.2808), (-0.0, 1.0, -0.0, 0.3165), (0.0, -0.0, 1.0, -0.4621), (-0.0, 0.0, -0.0, 1.0)))
ob_bottom_door_handle.location = (-0.2859, -0.3771, 0.7351)
ob_bottom_door_handle.lock_rotations_4d = False
ob_bottom_door_handle.empty_display_type = 'ARROWS'
ob_bottom_door_handle.lineart.crease_threshold = 0.0
_m = ob_bottom_door_handle.modifiers.new('Subdivision', 'SUBSURF')
_m.uv_smooth = 'PRESERVE_CORNERS'
_m.levels = 2
_m = ob_bottom_door_handle.modifiers.new('WeightedNormal', 'WEIGHTED_NORMAL')
ob_bottom_door.parent = ob_refrigerator
ob_bottom_door.location = (0.3096, -0.5789, 0.4621)
ob_bottom_door.rotation_euler = (0.0, -0.0, 1.192e-07)
ob_bottom_door.lock_rotations_4d = False
ob_bottom_door.empty_display_type = 'ARROWS'
ob_bottom_door.lineart.crease_threshold = 0.0
_m = ob_bottom_door.modifiers.new('Bevel', 'BEVEL')
_m.width = 0.025
_m.width_pct = 0.025
_m.segments = 3
_m = ob_bottom_door.modifiers.new('WeightedNormal', 'WEIGHTED_NORMAL')
_c = ob_bottom_door.constraints.new('LIMIT_ROTATION'); _c.name = 'Limit Rotation'
_c.owner_space = 'LOCAL'
_c.use_limit_x = True
_c.use_limit_y = True
_c.max_z = 2.269
_c.use_legacy_behavior = True

# ---- collection membership
scene.collection.objects.link(ob_top_door_handle)
scene.collection.objects.link(ob_top_door)
scene.collection.objects.link(ob_refrigerator)
scene.collection.objects.link(ob_bottom_door_handle)
scene.collection.objects.link(ob_bottom_door)
col_refrigerator.objects.link(ob_top_door_handle)
col_refrigerator.objects.link(ob_top_door)
col_refrigerator.objects.link(ob_refrigerator)
col_refrigerator.objects.link(ob_bottom_door_handle)
col_refrigerator.objects.link(ob_bottom_door)

# ---- scene / render settings (as saved in the file)
scene.frame_start = 1; scene.frame_end = 250; scene.frame_set(1)
scene.render.engine = 'BLENDER_EEVEE_NEXT'
scene.render.image_settings.exr_codec = 'NONE'
scene.render.simplify_subdivision_render = 0
scene.render.simplify_child_particles_render = 0.0
scene.cycles.sampling_pattern = 'TABULATED_SOBOL'
scene.cycles.use_light_tree = False
scene.view_settings.view_transform = 'Filmic'
bpy.context.view_layer.update()

# ---- added for rendering (the .blend has no active camera and no usable light): camera, sun + grey world if the file has none
cam_auto = bpy.data.cameras.new('AutoCamera')
cam_auto.lens = 50.0
cam_auto.sensor_width = 36.0
cam_auto.clip_end = 1000.0
ob_auto_camera = bpy.data.objects.new('AutoCamera', cam_auto)
scene.collection.objects.link(ob_auto_camera)
ob_auto_camera.location = (1.5791, -2.22933, 1.98185)
ob_auto_camera.rotation_euler = (1.09748, -7.21219e-08, 0.694738)
scene.camera = ob_auto_camera
light_auto_sun = bpy.data.lights.new('AutoSun', 'SUN')
light_auto_sun.energy = 3.0
light_auto_sun.angle = 0.0523599
ob_auto_sun = bpy.data.objects.new('AutoSun', light_auto_sun)
scene.collection.objects.link(ob_auto_sun)
ob_auto_sun.rotation_euler = (0.872665, 0.174533, 0.523599)
if scene.world is None:
    world_auto = bpy.data.worlds.new('AutoWorld')
    world_auto.color = (0.3, 0.3, 0.3)
    scene.world = world_auto
bpy.context.view_layer.update()
